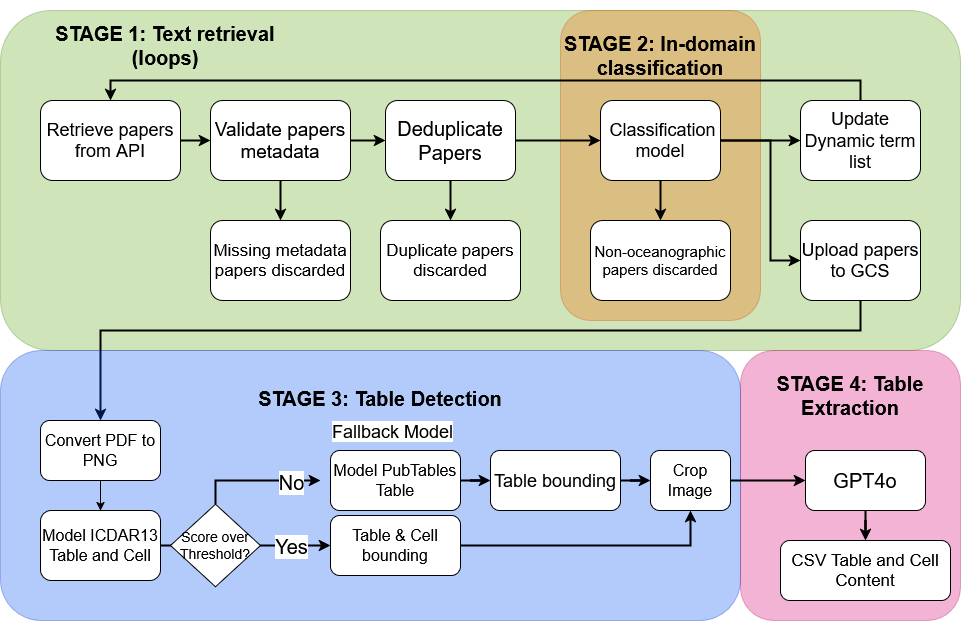

The diagram above was exported from draw.io. Its source (the exported page's mxGraphModel, read from the mxfile embedded in the PNG):
<mxGraphModel dx="1112" dy="758" grid="1" gridSize="10" guides="1" tooltips="1" connect="1" arrows="1" fold="1" page="1" pageScale="1" pageWidth="827" pageHeight="1169" math="0" shadow="0">
  <root>
    <mxCell id="0" />
    <mxCell id="1" parent="0" />
    <mxCell id="5tR7FYAPP5XEutZ9kxEh-18" value="" style="rounded=1;whiteSpace=wrap;html=1;opacity=30;fillColor=#60a917;fontColor=#ffffff;strokeColor=#2D7600;" parent="1" vertex="1">
      <mxGeometry y="300" width="960" height="340" as="geometry" />
    </mxCell>
    <mxCell id="5tR7FYAPP5XEutZ9kxEh-20" value="&lt;b&gt;STAGE 1: Text retrieval (loops)&lt;/b&gt;" style="text;html=1;align=center;verticalAlign=middle;whiteSpace=wrap;rounded=0;fontSize=20;" parent="1" vertex="1">
      <mxGeometry x="40" y="300" width="250" height="70" as="geometry" />
    </mxCell>
    <mxCell id="5tR7FYAPP5XEutZ9kxEh-21" value="&lt;font style=&quot;font-size: 20px;&quot;&gt;Deduplicate Papers&lt;/font&gt;" style="rounded=1;whiteSpace=wrap;html=1;" parent="1" vertex="1">
      <mxGeometry x="385" y="390" width="130" height="80" as="geometry" />
    </mxCell>
    <mxCell id="5tR7FYAPP5XEutZ9kxEh-22" value="&lt;font style=&quot;font-size: 18px;&quot;&gt;Retrieve papers from API&lt;/font&gt;" style="rounded=1;whiteSpace=wrap;html=1;" parent="1" vertex="1">
      <mxGeometry x="40" y="390" width="140" height="80" as="geometry" />
    </mxCell>
    <mxCell id="5tR7FYAPP5XEutZ9kxEh-24" value="" style="rounded=1;whiteSpace=wrap;html=1;opacity=30;fillColor=#fa6800;fontColor=#000000;strokeColor=#C73500;" parent="1" vertex="1">
      <mxGeometry x="560" y="300" width="200" height="310" as="geometry" />
    </mxCell>
    <mxCell id="5tR7FYAPP5XEutZ9kxEh-25" value="&lt;b&gt;STAGE 2: In-domain classification&lt;/b&gt;" style="text;html=1;align=center;verticalAlign=middle;whiteSpace=wrap;rounded=0;fontSize=20;" parent="1" vertex="1">
      <mxGeometry x="555" y="290" width="210" height="110" as="geometry" />
    </mxCell>
    <mxCell id="VFtRgkQKimBSgcnRNDe2-2" style="edgeStyle=orthogonalEdgeStyle;rounded=0;orthogonalLoop=1;jettySize=auto;html=1;exitX=1;exitY=0.5;exitDx=0;exitDy=0;entryX=0;entryY=0.5;entryDx=0;entryDy=0;strokeWidth=2;" parent="1" source="5tR7FYAPP5XEutZ9kxEh-26" target="VFtRgkQKimBSgcnRNDe2-1" edge="1">
      <mxGeometry relative="1" as="geometry" />
    </mxCell>
    <mxCell id="5tR7FYAPP5XEutZ9kxEh-26" value="&lt;font style=&quot;font-size: 18px;&quot;&gt;&amp;nbsp;Classification model&lt;/font&gt;" style="rounded=1;whiteSpace=wrap;html=1;" parent="1" vertex="1">
      <mxGeometry x="600" y="390" width="120" height="80" as="geometry" />
    </mxCell>
    <mxCell id="5tR7FYAPP5XEutZ9kxEh-27" value="&lt;font style=&quot;font-size: 17px;&quot;&gt;Duplicate papers discarded&lt;/font&gt;" style="rounded=1;whiteSpace=wrap;html=1;" parent="1" vertex="1">
      <mxGeometry x="380" y="510" width="140" height="80" as="geometry" />
    </mxCell>
    <mxCell id="5tR7FYAPP5XEutZ9kxEh-28" value="&lt;font style=&quot;font-size: 15px;&quot;&gt;Non-oceanographic papers discarded&lt;/font&gt;" style="rounded=1;whiteSpace=wrap;html=1;" parent="1" vertex="1">
      <mxGeometry x="590" y="510" width="140" height="80" as="geometry" />
    </mxCell>
    <mxCell id="RCkE7RekMy4ESm6Q1AmA-24" value="" style="edgeStyle=orthogonalEdgeStyle;rounded=0;orthogonalLoop=1;jettySize=auto;html=1;strokeWidth=2;exitX=0.5;exitY=1;exitDx=0;exitDy=0;" parent="1" source="5tR7FYAPP5XEutZ9kxEh-29" target="RCkE7RekMy4ESm6Q1AmA-2" edge="1">
      <mxGeometry relative="1" as="geometry">
        <mxPoint x="-40" y="840" as="sourcePoint" />
        <Array as="points">
          <mxPoint x="860" y="620" />
          <mxPoint x="100" y="620" />
        </Array>
      </mxGeometry>
    </mxCell>
    <mxCell id="5tR7FYAPP5XEutZ9kxEh-29" value="&lt;font style=&quot;font-size: 18px;&quot;&gt;Upload papers to GCS&lt;/font&gt;" style="rounded=1;whiteSpace=wrap;html=1;" parent="1" vertex="1">
      <mxGeometry x="800" y="510" width="120" height="80" as="geometry" />
    </mxCell>
    <mxCell id="5tR7FYAPP5XEutZ9kxEh-30" value="" style="rounded=1;whiteSpace=wrap;html=1;fillColor=#0050ef;fontColor=#ffffff;strokeColor=#001DBC;opacity=30;" parent="1" vertex="1">
      <mxGeometry y="640" width="740" height="270" as="geometry" />
    </mxCell>
    <mxCell id="5tR7FYAPP5XEutZ9kxEh-31" value="&lt;b&gt;STAGE 3: Table Detection&lt;/b&gt;" style="text;html=1;align=center;verticalAlign=middle;whiteSpace=wrap;rounded=0;fontSize=20;" parent="1" vertex="1">
      <mxGeometry x="220" y="650" width="320" height="75" as="geometry" />
    </mxCell>
    <mxCell id="5tR7FYAPP5XEutZ9kxEh-32" value="" style="rounded=1;whiteSpace=wrap;html=1;fillColor=#d80073;fontColor=#ffffff;strokeColor=#A50040;opacity=30;" parent="1" vertex="1">
      <mxGeometry x="740" y="640" width="220" height="270" as="geometry" />
    </mxCell>
    <mxCell id="5tR7FYAPP5XEutZ9kxEh-33" value="&lt;div&gt;&lt;b&gt;STAGE 4: Table Extraction&lt;/b&gt;&lt;/div&gt;" style="text;html=1;align=center;verticalAlign=middle;whiteSpace=wrap;rounded=0;fontSize=20;" parent="1" vertex="1">
      <mxGeometry x="725" y="655" width="250" height="60" as="geometry" />
    </mxCell>
    <mxCell id="5tR7FYAPP5XEutZ9kxEh-41" value="" style="endArrow=classic;html=1;rounded=0;exitX=1;exitY=0.5;exitDx=0;exitDy=0;entryX=0;entryY=0.5;entryDx=0;entryDy=0;strokeWidth=2;" parent="1" source="5tR7FYAPP5XEutZ9kxEh-21" target="5tR7FYAPP5XEutZ9kxEh-26" edge="1">
      <mxGeometry width="50" height="50" relative="1" as="geometry">
        <mxPoint x="700" y="540" as="sourcePoint" />
        <mxPoint x="750" y="490" as="targetPoint" />
      </mxGeometry>
    </mxCell>
    <mxCell id="5tR7FYAPP5XEutZ9kxEh-42" value="" style="endArrow=classic;html=1;rounded=0;exitX=1;exitY=0.5;exitDx=0;exitDy=0;entryX=0;entryY=0.5;entryDx=0;entryDy=0;strokeWidth=2;" parent="1" source="5tR7FYAPP5XEutZ9kxEh-26" target="5tR7FYAPP5XEutZ9kxEh-29" edge="1">
      <mxGeometry width="50" height="50" relative="1" as="geometry">
        <mxPoint x="700" y="540" as="sourcePoint" />
        <mxPoint x="750" y="490" as="targetPoint" />
        <Array as="points">
          <mxPoint x="770" y="430" />
          <mxPoint x="770" y="490" />
          <mxPoint x="770" y="550" />
        </Array>
      </mxGeometry>
    </mxCell>
    <mxCell id="5tR7FYAPP5XEutZ9kxEh-43" value="" style="endArrow=classic;html=1;rounded=0;exitX=0.5;exitY=1;exitDx=0;exitDy=0;entryX=0.5;entryY=0;entryDx=0;entryDy=0;strokeWidth=2;" parent="1" source="5tR7FYAPP5XEutZ9kxEh-21" target="5tR7FYAPP5XEutZ9kxEh-27" edge="1">
      <mxGeometry width="50" height="50" relative="1" as="geometry">
        <mxPoint x="700" y="540" as="sourcePoint" />
        <mxPoint x="750" y="490" as="targetPoint" />
      </mxGeometry>
    </mxCell>
    <mxCell id="5tR7FYAPP5XEutZ9kxEh-44" value="" style="endArrow=classic;html=1;rounded=0;exitX=0.5;exitY=1;exitDx=0;exitDy=0;entryX=0.5;entryY=0;entryDx=0;entryDy=0;strokeWidth=2;" parent="1" source="5tR7FYAPP5XEutZ9kxEh-26" target="5tR7FYAPP5XEutZ9kxEh-28" edge="1">
      <mxGeometry width="50" height="50" relative="1" as="geometry">
        <mxPoint x="700" y="540" as="sourcePoint" />
        <mxPoint x="750" y="490" as="targetPoint" />
      </mxGeometry>
    </mxCell>
    <mxCell id="ZeZGbOYFaW3PljeNIAW1-2" value="" style="edgeStyle=orthogonalEdgeStyle;rounded=0;orthogonalLoop=1;jettySize=auto;html=1;" parent="1" source="RCkE7RekMy4ESm6Q1AmA-2" target="RCkE7RekMy4ESm6Q1AmA-27" edge="1">
      <mxGeometry relative="1" as="geometry" />
    </mxCell>
    <mxCell id="RCkE7RekMy4ESm6Q1AmA-2" value="&lt;div&gt;&lt;font style=&quot;font-size: 16px;&quot;&gt;Convert PDF to PNG &lt;/font&gt;&lt;br&gt;&lt;/div&gt;" style="rounded=1;whiteSpace=wrap;html=1;" parent="1" vertex="1">
      <mxGeometry x="40" y="710" width="120" height="60" as="geometry" />
    </mxCell>
    <mxCell id="ZeZGbOYFaW3PljeNIAW1-3" style="edgeStyle=orthogonalEdgeStyle;rounded=0;orthogonalLoop=1;jettySize=auto;html=1;strokeWidth=2;" parent="1" source="RCkE7RekMy4ESm6Q1AmA-11" target="RCkE7RekMy4ESm6Q1AmA-37" edge="1">
      <mxGeometry relative="1" as="geometry" />
    </mxCell>
    <mxCell id="RCkE7RekMy4ESm6Q1AmA-11" value="&lt;font style=&quot;font-size: 20px;&quot;&gt;GPT4o &lt;br&gt;&lt;/font&gt;" style="rounded=1;whiteSpace=wrap;html=1;" parent="1" vertex="1">
      <mxGeometry x="805" y="740" width="120" height="60" as="geometry" />
    </mxCell>
    <mxCell id="ZeZGbOYFaW3PljeNIAW1-18" value="" style="edgeStyle=orthogonalEdgeStyle;rounded=0;orthogonalLoop=1;jettySize=auto;html=1;strokeWidth=2;" parent="1" source="RCkE7RekMy4ESm6Q1AmA-27" target="ZeZGbOYFaW3PljeNIAW1-12" edge="1">
      <mxGeometry relative="1" as="geometry" />
    </mxCell>
    <mxCell id="RCkE7RekMy4ESm6Q1AmA-27" value="&lt;font style=&quot;font-size: 16px;&quot;&gt;Model ICDAR13&lt;br&gt;Table and Cell&lt;/font&gt;" style="rounded=1;whiteSpace=wrap;html=1;" parent="1" vertex="1">
      <mxGeometry x="40" y="800" width="120" height="70" as="geometry" />
    </mxCell>
    <mxCell id="RCkE7RekMy4ESm6Q1AmA-37" value="&lt;font style=&quot;font-size: 17px;&quot;&gt;CSV Table and Cell Content&lt;/font&gt;" style="whiteSpace=wrap;html=1;rounded=1;" parent="1" vertex="1">
      <mxGeometry x="780" y="830" width="170" height="60" as="geometry" />
    </mxCell>
    <mxCell id="ZeZGbOYFaW3PljeNIAW1-25" value="" style="edgeStyle=orthogonalEdgeStyle;rounded=0;orthogonalLoop=1;jettySize=auto;html=1;strokeWidth=2;" parent="1" source="YG1xcT609_xmOtxY_nyd-1" target="ZeZGbOYFaW3PljeNIAW1-24" edge="1">
      <mxGeometry relative="1" as="geometry" />
    </mxCell>
    <mxCell id="YG1xcT609_xmOtxY_nyd-1" value="&lt;div&gt;&lt;font style=&quot;font-size: 18px;&quot;&gt;Table bounding&lt;/font&gt;&lt;/div&gt;" style="whiteSpace=wrap;html=1;rounded=1;" parent="1" vertex="1">
      <mxGeometry x="490" y="740" width="130" height="60" as="geometry" />
    </mxCell>
    <mxCell id="ZeZGbOYFaW3PljeNIAW1-28" style="edgeStyle=orthogonalEdgeStyle;rounded=0;orthogonalLoop=1;jettySize=auto;html=1;entryX=0.5;entryY=1;entryDx=0;entryDy=0;strokeWidth=2;" parent="1" source="YG1xcT609_xmOtxY_nyd-2" target="ZeZGbOYFaW3PljeNIAW1-24" edge="1">
      <mxGeometry relative="1" as="geometry" />
    </mxCell>
    <mxCell id="YG1xcT609_xmOtxY_nyd-2" value="&lt;font style=&quot;font-size: 16px;&quot;&gt;Table &amp;amp; Cell bounding&lt;/font&gt;" style="whiteSpace=wrap;html=1;rounded=1;" parent="1" vertex="1">
      <mxGeometry x="330" y="805" width="130" height="60" as="geometry" />
    </mxCell>
    <mxCell id="DbRsjp-VM8LQIFjhrcv2-1" value="&lt;font style=&quot;font-size: 19px;&quot;&gt;Validate papers metadata&lt;/font&gt;" style="rounded=1;whiteSpace=wrap;html=1;" parent="1" vertex="1">
      <mxGeometry x="210" y="390" width="140" height="80" as="geometry" />
    </mxCell>
    <mxCell id="DbRsjp-VM8LQIFjhrcv2-2" value="" style="endArrow=classic;html=1;rounded=0;exitX=1;exitY=0.5;exitDx=0;exitDy=0;entryX=0;entryY=0.5;entryDx=0;entryDy=0;strokeWidth=2;" parent="1" source="5tR7FYAPP5XEutZ9kxEh-22" target="DbRsjp-VM8LQIFjhrcv2-1" edge="1">
      <mxGeometry width="50" height="50" relative="1" as="geometry">
        <mxPoint x="30" y="440" as="sourcePoint" />
        <mxPoint x="60" y="440" as="targetPoint" />
      </mxGeometry>
    </mxCell>
    <mxCell id="DbRsjp-VM8LQIFjhrcv2-3" value="" style="endArrow=classic;html=1;rounded=0;exitX=1;exitY=0.5;exitDx=0;exitDy=0;entryX=0;entryY=0.5;entryDx=0;entryDy=0;strokeWidth=2;" parent="1" source="DbRsjp-VM8LQIFjhrcv2-1" target="5tR7FYAPP5XEutZ9kxEh-21" edge="1">
      <mxGeometry width="50" height="50" relative="1" as="geometry">
        <mxPoint x="200" y="440" as="sourcePoint" />
        <mxPoint x="230" y="440" as="targetPoint" />
      </mxGeometry>
    </mxCell>
    <mxCell id="DbRsjp-VM8LQIFjhrcv2-5" value="&lt;div&gt;&lt;font style=&quot;font-size: 17px;&quot;&gt;Missing metadata papers discarded&lt;/font&gt;&lt;/div&gt;" style="rounded=1;whiteSpace=wrap;html=1;" parent="1" vertex="1">
      <mxGeometry x="210" y="510" width="140" height="80" as="geometry" />
    </mxCell>
    <mxCell id="DbRsjp-VM8LQIFjhrcv2-9" value="" style="endArrow=classic;html=1;rounded=0;exitX=0.5;exitY=1;exitDx=0;exitDy=0;entryX=0.5;entryY=0;entryDx=0;entryDy=0;strokeWidth=2;" parent="1" source="DbRsjp-VM8LQIFjhrcv2-1" target="DbRsjp-VM8LQIFjhrcv2-5" edge="1">
      <mxGeometry width="50" height="50" relative="1" as="geometry">
        <mxPoint x="360" y="440" as="sourcePoint" />
        <mxPoint x="395" y="440" as="targetPoint" />
      </mxGeometry>
    </mxCell>
    <mxCell id="VFtRgkQKimBSgcnRNDe2-3" style="edgeStyle=orthogonalEdgeStyle;rounded=0;orthogonalLoop=1;jettySize=auto;html=1;exitX=0.5;exitY=0;exitDx=0;exitDy=0;entryX=0.5;entryY=0;entryDx=0;entryDy=0;strokeWidth=2;" parent="1" source="VFtRgkQKimBSgcnRNDe2-1" target="5tR7FYAPP5XEutZ9kxEh-22" edge="1">
      <mxGeometry relative="1" as="geometry">
        <Array as="points">
          <mxPoint x="860" y="370" />
          <mxPoint x="110" y="370" />
        </Array>
      </mxGeometry>
    </mxCell>
    <mxCell id="VFtRgkQKimBSgcnRNDe2-1" value="&lt;font style=&quot;font-size: 18px;&quot;&gt;Update Dynamic term list&lt;/font&gt;" style="rounded=1;whiteSpace=wrap;html=1;" parent="1" vertex="1">
      <mxGeometry x="800" y="390" width="120" height="80" as="geometry" />
    </mxCell>
    <mxCell id="ZeZGbOYFaW3PljeNIAW1-22" value="" style="edgeStyle=orthogonalEdgeStyle;rounded=0;orthogonalLoop=1;jettySize=auto;html=1;strokeWidth=2;" parent="1" source="ZeZGbOYFaW3PljeNIAW1-9" target="YG1xcT609_xmOtxY_nyd-1" edge="1">
      <mxGeometry relative="1" as="geometry" />
    </mxCell>
    <mxCell id="ZeZGbOYFaW3PljeNIAW1-9" value="&lt;font style=&quot;font-size: 16px;&quot;&gt;Model PubTables&lt;br&gt;Table&lt;/font&gt;" style="whiteSpace=wrap;html=1;rounded=1;" parent="1" vertex="1">
      <mxGeometry x="330" y="740" width="130" height="60" as="geometry" />
    </mxCell>
    <mxCell id="ZeZGbOYFaW3PljeNIAW1-16" value="" style="edgeStyle=orthogonalEdgeStyle;rounded=0;orthogonalLoop=1;jettySize=auto;html=1;entryX=0;entryY=0.5;entryDx=0;entryDy=0;strokeWidth=2;" parent="1" source="ZeZGbOYFaW3PljeNIAW1-12" target="YG1xcT609_xmOtxY_nyd-2" edge="1">
      <mxGeometry relative="1" as="geometry" />
    </mxCell>
    <mxCell id="ZeZGbOYFaW3PljeNIAW1-17" value="&lt;font&gt;Yes&lt;/font&gt;" style="edgeLabel;html=1;align=center;verticalAlign=middle;resizable=0;points=[];fontSize=20;" parent="ZeZGbOYFaW3PljeNIAW1-16" vertex="1" connectable="0">
      <mxGeometry x="-0.5652" y="-1" relative="1" as="geometry">
        <mxPoint x="15" y="-1" as="offset" />
      </mxGeometry>
    </mxCell>
    <mxCell id="ZeZGbOYFaW3PljeNIAW1-19" style="edgeStyle=orthogonalEdgeStyle;rounded=0;orthogonalLoop=1;jettySize=auto;html=1;strokeWidth=2;" parent="1" source="ZeZGbOYFaW3PljeNIAW1-12" edge="1">
      <mxGeometry relative="1" as="geometry">
        <Array as="points">
          <mxPoint x="215" y="770" />
        </Array>
        <mxPoint x="320" y="770" as="targetPoint" />
      </mxGeometry>
    </mxCell>
    <mxCell id="ZeZGbOYFaW3PljeNIAW1-20" value="&lt;div&gt;&lt;font&gt;No&lt;/font&gt;&lt;/div&gt;" style="edgeLabel;html=1;align=center;verticalAlign=middle;resizable=0;points=[];fontSize=20;" parent="ZeZGbOYFaW3PljeNIAW1-19" vertex="1" connectable="0">
      <mxGeometry x="0.2746" y="-1" relative="1" as="geometry">
        <mxPoint x="17" as="offset" />
      </mxGeometry>
    </mxCell>
    <mxCell id="ZeZGbOYFaW3PljeNIAW1-29" value="Fallback Model" style="edgeLabel;html=1;align=center;verticalAlign=middle;resizable=0;points=[];fontSize=18;" parent="ZeZGbOYFaW3PljeNIAW1-19" vertex="1" connectable="0">
      <mxGeometry x="-0.2829" y="4" relative="1" as="geometry">
        <mxPoint x="153" y="-46" as="offset" />
      </mxGeometry>
    </mxCell>
    <mxCell id="ZeZGbOYFaW3PljeNIAW1-12" value="Score over Threshold?" style="rhombus;whiteSpace=wrap;html=1;strokeWidth=1;fontSize=14;" parent="1" vertex="1">
      <mxGeometry x="170" y="793.75" width="90" height="82.5" as="geometry" />
    </mxCell>
    <mxCell id="ZeZGbOYFaW3PljeNIAW1-26" value="" style="edgeStyle=orthogonalEdgeStyle;rounded=0;orthogonalLoop=1;jettySize=auto;html=1;strokeWidth=2;" parent="1" source="ZeZGbOYFaW3PljeNIAW1-24" target="RCkE7RekMy4ESm6Q1AmA-11" edge="1">
      <mxGeometry relative="1" as="geometry" />
    </mxCell>
    <mxCell id="ZeZGbOYFaW3PljeNIAW1-24" value="&lt;font style=&quot;font-size: 16px;&quot;&gt;Crop Image&lt;/font&gt;" style="whiteSpace=wrap;html=1;rounded=1;" parent="1" vertex="1">
      <mxGeometry x="650" y="740" width="80" height="60" as="geometry" />
    </mxCell>
  </root>
</mxGraphModel>